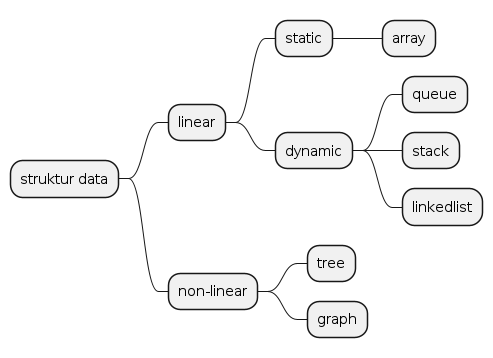

The diagram above was rendered by PlantUML. Its source (embedded in the PNG):
@startmindmap (struktur data)
* struktur data
** linear
*** static
**** array
*** dynamic
**** queue
**** stack
**** linkedlist
** non-linear
*** tree
*** graph
@endmindmap